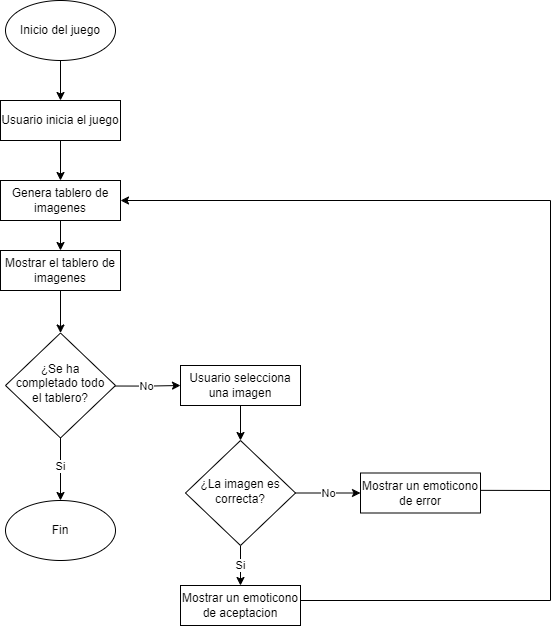

The diagram above was exported from draw.io. Its source (the exported page's mxGraphModel, read from the mxfile embedded in the PNG):
<mxGraphModel dx="1600" dy="609" grid="1" gridSize="10" guides="1" tooltips="1" connect="1" arrows="1" fold="1" page="1" pageScale="1" pageWidth="827" pageHeight="1169" math="0" shadow="0">
  <root>
    <mxCell id="WIyWlLk6GJQsqaUBKTNV-0" />
    <mxCell id="WIyWlLk6GJQsqaUBKTNV-1" parent="WIyWlLk6GJQsqaUBKTNV-0" />
    <mxCell id="C-UNwfvAsqwG97KiyJfC-26" value="Si" style="edgeStyle=orthogonalEdgeStyle;rounded=0;orthogonalLoop=1;jettySize=auto;html=1;entryX=0.5;entryY=0;entryDx=0;entryDy=0;" parent="WIyWlLk6GJQsqaUBKTNV-1" source="WIyWlLk6GJQsqaUBKTNV-6" target="C-UNwfvAsqwG97KiyJfC-1" edge="1">
      <mxGeometry relative="1" as="geometry" />
    </mxCell>
    <mxCell id="C-UNwfvAsqwG97KiyJfC-27" value="No" style="edgeStyle=orthogonalEdgeStyle;rounded=0;orthogonalLoop=1;jettySize=auto;html=1;entryX=0;entryY=0.5;entryDx=0;entryDy=0;" parent="WIyWlLk6GJQsqaUBKTNV-1" source="WIyWlLk6GJQsqaUBKTNV-6" target="C-UNwfvAsqwG97KiyJfC-0" edge="1">
      <mxGeometry relative="1" as="geometry" />
    </mxCell>
    <mxCell id="WIyWlLk6GJQsqaUBKTNV-6" value="¿La imagen es correcta?" style="rhombus;whiteSpace=wrap;html=1;shadow=0;fontFamily=Helvetica;fontSize=12;align=center;strokeWidth=1;spacing=6;spacingTop=-4;" parent="WIyWlLk6GJQsqaUBKTNV-1" vertex="1">
      <mxGeometry x="505" y="480" width="110" height="105" as="geometry" />
    </mxCell>
    <mxCell id="qsN79jW6oodCGsTxuRpZ-2" value="Usuario inicia el juego" style="rounded=0;whiteSpace=wrap;html=1;" parent="WIyWlLk6GJQsqaUBKTNV-1" vertex="1">
      <mxGeometry x="320" y="140" width="120" height="40" as="geometry" />
    </mxCell>
    <mxCell id="qsN79jW6oodCGsTxuRpZ-18" style="edgeStyle=orthogonalEdgeStyle;rounded=0;orthogonalLoop=1;jettySize=auto;html=1;entryX=0.5;entryY=0;entryDx=0;entryDy=0;" parent="WIyWlLk6GJQsqaUBKTNV-1" source="qsN79jW6oodCGsTxuRpZ-3" target="qsN79jW6oodCGsTxuRpZ-4" edge="1">
      <mxGeometry relative="1" as="geometry" />
    </mxCell>
    <mxCell id="qsN79jW6oodCGsTxuRpZ-3" value="Genera tablero de imagenes" style="rounded=0;whiteSpace=wrap;html=1;" parent="WIyWlLk6GJQsqaUBKTNV-1" vertex="1">
      <mxGeometry x="320" y="220" width="120" height="40" as="geometry" />
    </mxCell>
    <mxCell id="C-UNwfvAsqwG97KiyJfC-8" style="edgeStyle=orthogonalEdgeStyle;rounded=0;orthogonalLoop=1;jettySize=auto;html=1;entryX=0.5;entryY=0;entryDx=0;entryDy=0;" parent="WIyWlLk6GJQsqaUBKTNV-1" source="qsN79jW6oodCGsTxuRpZ-4" target="C-UNwfvAsqwG97KiyJfC-25" edge="1">
      <mxGeometry relative="1" as="geometry">
        <mxPoint x="380" y="380" as="targetPoint" />
      </mxGeometry>
    </mxCell>
    <mxCell id="qsN79jW6oodCGsTxuRpZ-4" value="Mostrar el tablero de imagenes" style="rounded=0;whiteSpace=wrap;html=1;" parent="WIyWlLk6GJQsqaUBKTNV-1" vertex="1">
      <mxGeometry x="320" y="290" width="120" height="40" as="geometry" />
    </mxCell>
    <mxCell id="C-UNwfvAsqwG97KiyJfC-16" style="edgeStyle=orthogonalEdgeStyle;rounded=0;orthogonalLoop=1;jettySize=auto;html=1;entryX=0.5;entryY=0;entryDx=0;entryDy=0;" parent="WIyWlLk6GJQsqaUBKTNV-1" source="qsN79jW6oodCGsTxuRpZ-5" target="WIyWlLk6GJQsqaUBKTNV-6" edge="1">
      <mxGeometry relative="1" as="geometry" />
    </mxCell>
    <mxCell id="qsN79jW6oodCGsTxuRpZ-5" value="Usuario selecciona una imagen" style="rounded=0;whiteSpace=wrap;html=1;" parent="WIyWlLk6GJQsqaUBKTNV-1" vertex="1">
      <mxGeometry x="500" y="405" width="120" height="40" as="geometry" />
    </mxCell>
    <mxCell id="qsN79jW6oodCGsTxuRpZ-12" value="" style="endArrow=classic;html=1;rounded=0;exitX=0.5;exitY=1;exitDx=0;exitDy=0;" parent="WIyWlLk6GJQsqaUBKTNV-1" target="qsN79jW6oodCGsTxuRpZ-2" edge="1">
      <mxGeometry width="50" height="50" relative="1" as="geometry">
        <mxPoint x="380" y="100" as="sourcePoint" />
        <mxPoint x="660" y="130" as="targetPoint" />
      </mxGeometry>
    </mxCell>
    <mxCell id="qsN79jW6oodCGsTxuRpZ-13" value="" style="endArrow=classic;html=1;rounded=0;exitX=0.5;exitY=1;exitDx=0;exitDy=0;" parent="WIyWlLk6GJQsqaUBKTNV-1" source="qsN79jW6oodCGsTxuRpZ-2" target="qsN79jW6oodCGsTxuRpZ-3" edge="1">
      <mxGeometry width="50" height="50" relative="1" as="geometry">
        <mxPoint x="390" y="110" as="sourcePoint" />
        <mxPoint x="390" y="160" as="targetPoint" />
      </mxGeometry>
    </mxCell>
    <mxCell id="C-UNwfvAsqwG97KiyJfC-13" style="edgeStyle=orthogonalEdgeStyle;rounded=0;orthogonalLoop=1;jettySize=auto;html=1;" parent="WIyWlLk6GJQsqaUBKTNV-1" edge="1">
      <mxGeometry relative="1" as="geometry">
        <mxPoint x="440" y="240" as="targetPoint" />
        <mxPoint x="870" y="640" as="sourcePoint" />
        <Array as="points">
          <mxPoint x="870" y="240" />
          <mxPoint x="440" y="240" />
        </Array>
      </mxGeometry>
    </mxCell>
    <mxCell id="C-UNwfvAsqwG97KiyJfC-0" value="Mostrar un emoticono de error" style="rounded=0;whiteSpace=wrap;html=1;" parent="WIyWlLk6GJQsqaUBKTNV-1" vertex="1">
      <mxGeometry x="680" y="512.5" width="120" height="40" as="geometry" />
    </mxCell>
    <mxCell id="C-UNwfvAsqwG97KiyJfC-1" value="Mostrar un emoticono de aceptacion" style="rounded=0;whiteSpace=wrap;html=1;" parent="WIyWlLk6GJQsqaUBKTNV-1" vertex="1">
      <mxGeometry x="500" y="625" width="120" height="40" as="geometry" />
    </mxCell>
    <mxCell id="C-UNwfvAsqwG97KiyJfC-9" value="Si" style="edgeStyle=orthogonalEdgeStyle;rounded=0;orthogonalLoop=1;jettySize=auto;html=1;" parent="WIyWlLk6GJQsqaUBKTNV-1" edge="1">
      <mxGeometry relative="1" as="geometry">
        <mxPoint x="380" y="540" as="targetPoint" />
        <mxPoint x="380" y="469.9999999999999" as="sourcePoint" />
      </mxGeometry>
    </mxCell>
    <mxCell id="C-UNwfvAsqwG97KiyJfC-15" value="No" style="edgeStyle=orthogonalEdgeStyle;rounded=0;orthogonalLoop=1;jettySize=auto;html=1;entryX=0;entryY=0.5;entryDx=0;entryDy=0;exitX=0.968;exitY=0.505;exitDx=0;exitDy=0;exitPerimeter=0;" parent="WIyWlLk6GJQsqaUBKTNV-1" source="C-UNwfvAsqwG97KiyJfC-25" target="qsN79jW6oodCGsTxuRpZ-5" edge="1">
      <mxGeometry relative="1" as="geometry">
        <mxPoint x="440" y="425" as="sourcePoint" />
      </mxGeometry>
    </mxCell>
    <mxCell id="C-UNwfvAsqwG97KiyJfC-19" value="" style="endArrow=none;html=1;rounded=0;" parent="WIyWlLk6GJQsqaUBKTNV-1" edge="1">
      <mxGeometry width="50" height="50" relative="1" as="geometry">
        <mxPoint x="620" y="640" as="sourcePoint" />
        <mxPoint x="870" y="640" as="targetPoint" />
      </mxGeometry>
    </mxCell>
    <mxCell id="C-UNwfvAsqwG97KiyJfC-24" value="" style="endArrow=none;html=1;rounded=0;exitX=0.997;exitY=0.434;exitDx=0;exitDy=0;exitPerimeter=0;" parent="WIyWlLk6GJQsqaUBKTNV-1" source="C-UNwfvAsqwG97KiyJfC-0" edge="1">
      <mxGeometry width="50" height="50" relative="1" as="geometry">
        <mxPoint x="810" y="570" as="sourcePoint" />
        <mxPoint x="870" y="530" as="targetPoint" />
      </mxGeometry>
    </mxCell>
    <mxCell id="C-UNwfvAsqwG97KiyJfC-25" value="¿Se ha completado todo el tablero?" style="rhombus;whiteSpace=wrap;html=1;shadow=0;fontFamily=Helvetica;fontSize=12;align=center;strokeWidth=1;spacing=6;spacingTop=-4;" parent="WIyWlLk6GJQsqaUBKTNV-1" vertex="1">
      <mxGeometry x="325" y="372.5" width="110" height="105" as="geometry" />
    </mxCell>
    <mxCell id="U7esWWndXttscpzUPQBV-0" value="Inicio del juego" style="ellipse;whiteSpace=wrap;html=1;" vertex="1" parent="WIyWlLk6GJQsqaUBKTNV-1">
      <mxGeometry x="325" y="40" width="110" height="60" as="geometry" />
    </mxCell>
    <mxCell id="U7esWWndXttscpzUPQBV-1" value="Fin" style="ellipse;whiteSpace=wrap;html=1;" vertex="1" parent="WIyWlLk6GJQsqaUBKTNV-1">
      <mxGeometry x="325" y="540" width="110" height="60" as="geometry" />
    </mxCell>
  </root>
</mxGraphModel>